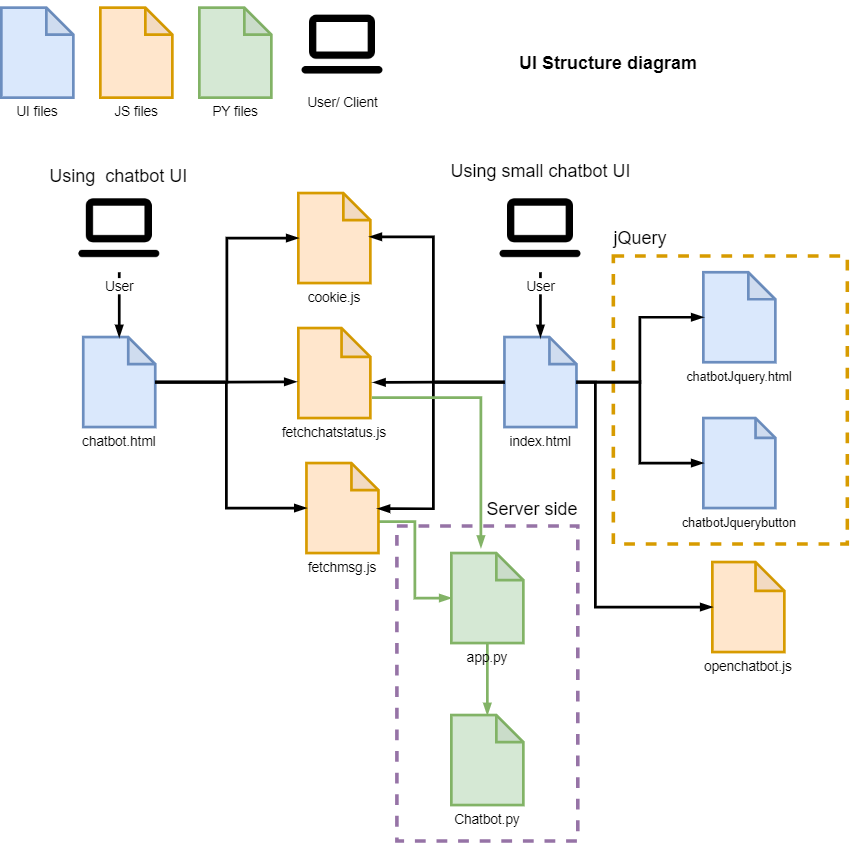

The diagram above was exported from draw.io. Its source (the exported page's mxGraphModel, read from the mxfile embedded in the PNG):
<mxGraphModel dx="1193" dy="1867" grid="1" gridSize="10" guides="1" tooltips="1" connect="1" arrows="1" fold="1" page="1" pageScale="1" pageWidth="827" pageHeight="1169" math="0" shadow="0">
  <root>
    <mxCell id="0" />
    <mxCell id="1" parent="0" />
    <mxCell id="wmJ9qZLpq_xBiwIUnTlw-48" value="" style="rounded=0;whiteSpace=wrap;html=1;fontFamily=Helvetica;fontSize=11;labelBackgroundColor=default;fillColor=none;dashed=1;strokeWidth=4;strokeColor=#d79b00;" vertex="1" parent="1">
      <mxGeometry x="740" y="100" width="260" height="320" as="geometry" />
    </mxCell>
    <mxCell id="wmJ9qZLpq_xBiwIUnTlw-1" value="&lt;font style=&quot;font-size: 15px;&quot;&gt;chatbot.html&lt;/font&gt;" style="shape=note;whiteSpace=wrap;html=1;backgroundOutline=1;darkOpacity=0.05;fillColor=#dae8fc;strokeColor=#6c8ebf;strokeWidth=3;align=center;labelPosition=center;verticalLabelPosition=bottom;verticalAlign=top;" vertex="1" parent="1">
      <mxGeometry x="151" y="190" width="80" height="100" as="geometry" />
    </mxCell>
    <mxCell id="wmJ9qZLpq_xBiwIUnTlw-2" value="&lt;font style=&quot;font-size: 15px;&quot;&gt;UI files&lt;/font&gt;" style="shape=note;whiteSpace=wrap;html=1;backgroundOutline=1;darkOpacity=0.05;fillColor=#dae8fc;strokeColor=#6c8ebf;strokeWidth=3;align=center;labelPosition=center;verticalLabelPosition=bottom;verticalAlign=top;" vertex="1" parent="1">
      <mxGeometry x="60" y="-176" width="80" height="100" as="geometry" />
    </mxCell>
    <mxCell id="wmJ9qZLpq_xBiwIUnTlw-3" value="&lt;font style=&quot;font-size: 15px;&quot;&gt;JS files&lt;/font&gt;" style="shape=note;whiteSpace=wrap;html=1;backgroundOutline=1;darkOpacity=0.05;fillColor=#ffe6cc;strokeColor=#d79b00;strokeWidth=3;align=center;labelPosition=center;verticalLabelPosition=bottom;verticalAlign=top;" vertex="1" parent="1">
      <mxGeometry x="170" y="-176" width="80" height="100" as="geometry" />
    </mxCell>
    <mxCell id="wmJ9qZLpq_xBiwIUnTlw-4" value="&lt;span style=&quot;font-size: 15px;&quot;&gt;PY files&lt;/span&gt;" style="shape=note;whiteSpace=wrap;html=1;backgroundOutline=1;darkOpacity=0.05;fillColor=#d5e8d4;strokeColor=#82b366;strokeWidth=3;align=center;labelPosition=center;verticalLabelPosition=bottom;verticalAlign=top;" vertex="1" parent="1">
      <mxGeometry x="280" y="-176" width="80" height="100" as="geometry" />
    </mxCell>
    <mxCell id="wmJ9qZLpq_xBiwIUnTlw-5" value="&lt;font style=&quot;font-size: 15px;&quot;&gt;cookie.js&lt;/font&gt;" style="shape=note;whiteSpace=wrap;html=1;backgroundOutline=1;darkOpacity=0.05;fillColor=#ffe6cc;strokeColor=#d79b00;strokeWidth=3;align=center;labelPosition=center;verticalLabelPosition=bottom;verticalAlign=top;" vertex="1" parent="1">
      <mxGeometry x="390" y="30" width="80" height="100" as="geometry" />
    </mxCell>
    <mxCell id="wmJ9qZLpq_xBiwIUnTlw-10" value="&lt;font style=&quot;font-size: 15px;&quot;&gt;User/ Client&lt;/font&gt;" style="shape=image;html=1;verticalAlign=top;verticalLabelPosition=bottom;labelBackgroundColor=#ffffff;imageAspect=0;aspect=fixed;image=https://cdn2.iconfinder.com/data/icons/css-vol-2/24/laptop-128.png" vertex="1" parent="1">
      <mxGeometry x="390" y="-184" width="98" height="98" as="geometry" />
    </mxCell>
    <mxCell id="wmJ9qZLpq_xBiwIUnTlw-14" style="edgeStyle=orthogonalEdgeStyle;rounded=0;orthogonalLoop=1;jettySize=auto;html=1;strokeWidth=3;endArrow=blockThin;endFill=1;" edge="1" parent="1" source="wmJ9qZLpq_xBiwIUnTlw-12" target="wmJ9qZLpq_xBiwIUnTlw-1">
      <mxGeometry relative="1" as="geometry" />
    </mxCell>
    <mxCell id="wmJ9qZLpq_xBiwIUnTlw-12" value="&lt;font style=&quot;font-size: 15px;&quot;&gt;User&lt;/font&gt;" style="shape=image;html=1;verticalAlign=top;verticalLabelPosition=bottom;labelBackgroundColor=#ffffff;imageAspect=0;aspect=fixed;image=https://cdn2.iconfinder.com/data/icons/css-vol-2/24/laptop-128.png;strokeWidth=2;" vertex="1" parent="1">
      <mxGeometry x="142" y="20" width="98" height="98" as="geometry" />
    </mxCell>
    <mxCell id="wmJ9qZLpq_xBiwIUnTlw-15" value="&lt;font style=&quot;font-size: 15px;&quot;&gt;fetchchatstatus.js&lt;/font&gt;" style="shape=note;whiteSpace=wrap;html=1;backgroundOutline=1;darkOpacity=0.05;fillColor=#ffe6cc;strokeColor=#d79b00;strokeWidth=3;align=center;size=32;verticalAlign=top;labelPosition=center;verticalLabelPosition=bottom;" vertex="1" parent="1">
      <mxGeometry x="390" y="180" width="80" height="100" as="geometry" />
    </mxCell>
    <mxCell id="wmJ9qZLpq_xBiwIUnTlw-39" style="edgeStyle=orthogonalEdgeStyle;rounded=0;orthogonalLoop=1;jettySize=auto;html=1;exitX=0;exitY=0;exitDx=80;exitDy=65;exitPerimeter=0;strokeColor=#82b366;strokeWidth=3;align=center;verticalAlign=middle;fontFamily=Helvetica;fontSize=11;fontColor=default;labelBackgroundColor=default;endArrow=blockThin;endFill=1;fillColor=#d5e8d4;" edge="1" parent="1" source="wmJ9qZLpq_xBiwIUnTlw-16" target="wmJ9qZLpq_xBiwIUnTlw-36">
      <mxGeometry relative="1" as="geometry" />
    </mxCell>
    <UserObject label="&lt;font style=&quot;font-size: 15px;&quot;&gt;fetchmsg.js&lt;/font&gt;" link="fetchmsg.js" id="wmJ9qZLpq_xBiwIUnTlw-16">
      <mxCell style="shape=note;whiteSpace=wrap;html=1;backgroundOutline=1;darkOpacity=0.05;fillColor=#ffe6cc;strokeColor=#d79b00;strokeWidth=3;align=center;labelPosition=center;verticalLabelPosition=bottom;verticalAlign=top;" vertex="1" parent="1">
        <mxGeometry x="399" y="330" width="80" height="100" as="geometry" />
      </mxCell>
    </UserObject>
    <mxCell id="wmJ9qZLpq_xBiwIUnTlw-21" style="edgeStyle=orthogonalEdgeStyle;rounded=0;orthogonalLoop=1;jettySize=auto;html=1;entryX=0;entryY=0.5;entryDx=0;entryDy=0;entryPerimeter=0;strokeColor=default;strokeWidth=3;align=center;verticalAlign=middle;fontFamily=Helvetica;fontSize=11;fontColor=default;labelBackgroundColor=default;endArrow=blockThin;endFill=1;" edge="1" parent="1" source="wmJ9qZLpq_xBiwIUnTlw-1" target="wmJ9qZLpq_xBiwIUnTlw-5">
      <mxGeometry relative="1" as="geometry" />
    </mxCell>
    <mxCell id="wmJ9qZLpq_xBiwIUnTlw-23" style="edgeStyle=orthogonalEdgeStyle;rounded=0;orthogonalLoop=1;jettySize=auto;html=1;entryX=-0.027;entryY=0.597;entryDx=0;entryDy=0;entryPerimeter=0;strokeColor=default;strokeWidth=3;align=center;verticalAlign=middle;fontFamily=Helvetica;fontSize=11;fontColor=default;labelBackgroundColor=default;endArrow=blockThin;endFill=1;" edge="1" parent="1" source="wmJ9qZLpq_xBiwIUnTlw-1" target="wmJ9qZLpq_xBiwIUnTlw-15">
      <mxGeometry relative="1" as="geometry" />
    </mxCell>
    <mxCell id="wmJ9qZLpq_xBiwIUnTlw-24" style="edgeStyle=orthogonalEdgeStyle;rounded=0;orthogonalLoop=1;jettySize=auto;html=1;entryX=0;entryY=0.5;entryDx=0;entryDy=0;entryPerimeter=0;strokeColor=default;strokeWidth=3;align=center;verticalAlign=middle;fontFamily=Helvetica;fontSize=11;fontColor=default;labelBackgroundColor=default;endArrow=blockThin;endFill=1;" edge="1" parent="1" source="wmJ9qZLpq_xBiwIUnTlw-1" target="wmJ9qZLpq_xBiwIUnTlw-16">
      <mxGeometry relative="1" as="geometry">
        <Array as="points">
          <mxPoint x="310" y="240" />
          <mxPoint x="310" y="380" />
        </Array>
      </mxGeometry>
    </mxCell>
    <mxCell id="wmJ9qZLpq_xBiwIUnTlw-25" value="&lt;span style=&quot;font-size: 15px;&quot;&gt;index.html&lt;/span&gt;" style="shape=note;whiteSpace=wrap;html=1;backgroundOutline=1;darkOpacity=0.05;fillColor=#dae8fc;strokeColor=#6c8ebf;strokeWidth=3;align=center;labelPosition=center;verticalLabelPosition=bottom;verticalAlign=top;" vertex="1" parent="1">
      <mxGeometry x="619" y="190" width="80" height="100" as="geometry" />
    </mxCell>
    <mxCell id="wmJ9qZLpq_xBiwIUnTlw-26" style="edgeStyle=orthogonalEdgeStyle;rounded=0;orthogonalLoop=1;jettySize=auto;html=1;strokeWidth=3;endArrow=blockThin;endFill=1;" edge="1" parent="1" source="wmJ9qZLpq_xBiwIUnTlw-27" target="wmJ9qZLpq_xBiwIUnTlw-25">
      <mxGeometry relative="1" as="geometry" />
    </mxCell>
    <mxCell id="wmJ9qZLpq_xBiwIUnTlw-27" value="&lt;font style=&quot;font-size: 15px;&quot;&gt;User&lt;/font&gt;" style="shape=image;html=1;verticalAlign=top;verticalLabelPosition=bottom;labelBackgroundColor=#ffffff;imageAspect=0;aspect=fixed;image=https://cdn2.iconfinder.com/data/icons/css-vol-2/24/laptop-128.png;strokeWidth=2;" vertex="1" parent="1">
      <mxGeometry x="610" y="20" width="98" height="98" as="geometry" />
    </mxCell>
    <mxCell id="wmJ9qZLpq_xBiwIUnTlw-33" style="edgeStyle=orthogonalEdgeStyle;rounded=0;orthogonalLoop=1;jettySize=auto;html=1;entryX=1.042;entryY=0.604;entryDx=0;entryDy=0;entryPerimeter=0;strokeColor=default;strokeWidth=3;align=center;verticalAlign=middle;fontFamily=Helvetica;fontSize=11;fontColor=default;labelBackgroundColor=default;endArrow=blockThin;endFill=1;" edge="1" parent="1" source="wmJ9qZLpq_xBiwIUnTlw-25" target="wmJ9qZLpq_xBiwIUnTlw-15">
      <mxGeometry relative="1" as="geometry" />
    </mxCell>
    <mxCell id="wmJ9qZLpq_xBiwIUnTlw-34" style="edgeStyle=orthogonalEdgeStyle;rounded=0;orthogonalLoop=1;jettySize=auto;html=1;entryX=0.991;entryY=0.486;entryDx=0;entryDy=0;entryPerimeter=0;strokeColor=default;strokeWidth=3;align=center;verticalAlign=middle;fontFamily=Helvetica;fontSize=11;fontColor=default;labelBackgroundColor=default;endArrow=blockThin;endFill=1;" edge="1" parent="1" source="wmJ9qZLpq_xBiwIUnTlw-25" target="wmJ9qZLpq_xBiwIUnTlw-5">
      <mxGeometry relative="1" as="geometry">
        <Array as="points">
          <mxPoint x="540" y="240" />
          <mxPoint x="540" y="79" />
        </Array>
      </mxGeometry>
    </mxCell>
    <mxCell id="wmJ9qZLpq_xBiwIUnTlw-35" style="edgeStyle=orthogonalEdgeStyle;rounded=0;orthogonalLoop=1;jettySize=auto;html=1;entryX=0.992;entryY=0.507;entryDx=0;entryDy=0;entryPerimeter=0;strokeColor=default;strokeWidth=3;align=center;verticalAlign=middle;fontFamily=Helvetica;fontSize=11;fontColor=default;labelBackgroundColor=default;endArrow=blockThin;endFill=1;" edge="1" parent="1" source="wmJ9qZLpq_xBiwIUnTlw-25" target="wmJ9qZLpq_xBiwIUnTlw-16">
      <mxGeometry relative="1" as="geometry">
        <Array as="points">
          <mxPoint x="540" y="240" />
          <mxPoint x="540" y="381" />
        </Array>
      </mxGeometry>
    </mxCell>
    <mxCell id="wmJ9qZLpq_xBiwIUnTlw-41" style="edgeStyle=orthogonalEdgeStyle;rounded=0;orthogonalLoop=1;jettySize=auto;html=1;strokeColor=#82b366;strokeWidth=3;align=center;verticalAlign=middle;fontFamily=Helvetica;fontSize=11;fontColor=default;labelBackgroundColor=default;endArrow=blockThin;endFill=1;fillColor=#d5e8d4;" edge="1" parent="1" source="wmJ9qZLpq_xBiwIUnTlw-36" target="wmJ9qZLpq_xBiwIUnTlw-40">
      <mxGeometry relative="1" as="geometry" />
    </mxCell>
    <mxCell id="wmJ9qZLpq_xBiwIUnTlw-38" style="edgeStyle=orthogonalEdgeStyle;rounded=0;orthogonalLoop=1;jettySize=auto;html=1;entryX=0.411;entryY=-0.06;entryDx=0;entryDy=0;entryPerimeter=0;strokeColor=#82b366;strokeWidth=3;align=center;verticalAlign=middle;fontFamily=Helvetica;fontSize=11;fontColor=#B9E0A5;labelBackgroundColor=default;endArrow=blockThin;endFill=1;fillColor=#d5e8d4;exitX=1.022;exitY=0.773;exitDx=0;exitDy=0;exitPerimeter=0;" edge="1" parent="1" source="wmJ9qZLpq_xBiwIUnTlw-15" target="wmJ9qZLpq_xBiwIUnTlw-36">
      <mxGeometry relative="1" as="geometry">
        <Array as="points">
          <mxPoint x="593" y="257" />
        </Array>
      </mxGeometry>
    </mxCell>
    <mxCell id="wmJ9qZLpq_xBiwIUnTlw-40" value="&lt;span style=&quot;font-size: 15px;&quot;&gt;Chatbot.py&lt;/span&gt;&lt;div&gt;&lt;span style=&quot;font-size: 15px;&quot;&gt;&lt;br&gt;&lt;/span&gt;&lt;/div&gt;" style="shape=note;whiteSpace=wrap;html=1;backgroundOutline=1;darkOpacity=0.05;fillColor=#d5e8d4;strokeColor=#82b366;strokeWidth=3;align=center;labelPosition=center;verticalLabelPosition=bottom;verticalAlign=top;" vertex="1" parent="1">
      <mxGeometry x="560" y="610" width="80" height="100" as="geometry" />
    </mxCell>
    <mxCell id="wmJ9qZLpq_xBiwIUnTlw-36" value="&lt;span style=&quot;font-size: 15px;&quot;&gt;app.py&lt;/span&gt;" style="shape=note;whiteSpace=wrap;html=1;backgroundOutline=1;darkOpacity=0.05;fillColor=#d5e8d4;strokeColor=#82b366;strokeWidth=3;align=center;labelPosition=center;verticalLabelPosition=bottom;verticalAlign=top;horizontal=1;" vertex="1" parent="1">
      <mxGeometry x="560" y="430" width="80" height="100" as="geometry" />
    </mxCell>
    <mxCell id="wmJ9qZLpq_xBiwIUnTlw-43" value="&lt;div style=&quot;font-size: 14px; line-height: 19px; white-space: pre;&quot;&gt;&lt;font face=&quot;Helvetica&quot;&gt;chatbotJquery.html&lt;/font&gt;&lt;/div&gt;" style="shape=note;whiteSpace=wrap;html=1;backgroundOutline=1;darkOpacity=0.05;fillColor=#dae8fc;strokeColor=#6c8ebf;strokeWidth=3;align=center;labelPosition=center;verticalLabelPosition=bottom;verticalAlign=top;" vertex="1" parent="1">
      <mxGeometry x="840" y="118" width="80" height="100" as="geometry" />
    </mxCell>
    <mxCell id="wmJ9qZLpq_xBiwIUnTlw-44" value="&lt;div style=&quot;font-size: 14px; line-height: 19px; white-space: pre;&quot;&gt;&lt;div style=&quot;line-height: 19px;&quot;&gt;&lt;font face=&quot;Helvetica&quot;&gt;chatbotJquerybutton&lt;/font&gt;&lt;/div&gt;&lt;/div&gt;" style="shape=note;whiteSpace=wrap;html=1;backgroundOutline=1;darkOpacity=0.05;fillColor=#dae8fc;strokeColor=#6c8ebf;strokeWidth=3;align=center;labelPosition=center;verticalLabelPosition=bottom;verticalAlign=top;size=22;" vertex="1" parent="1">
      <mxGeometry x="840" y="280" width="80" height="100" as="geometry" />
    </mxCell>
    <mxCell id="wmJ9qZLpq_xBiwIUnTlw-45" style="edgeStyle=orthogonalEdgeStyle;rounded=0;orthogonalLoop=1;jettySize=auto;html=1;entryX=0;entryY=0.5;entryDx=0;entryDy=0;entryPerimeter=0;strokeColor=default;strokeWidth=3;align=center;verticalAlign=middle;fontFamily=Helvetica;fontSize=11;fontColor=default;labelBackgroundColor=default;endArrow=blockThin;endFill=1;" edge="1" parent="1" source="wmJ9qZLpq_xBiwIUnTlw-25" target="wmJ9qZLpq_xBiwIUnTlw-43">
      <mxGeometry relative="1" as="geometry" />
    </mxCell>
    <mxCell id="wmJ9qZLpq_xBiwIUnTlw-46" style="edgeStyle=orthogonalEdgeStyle;rounded=0;orthogonalLoop=1;jettySize=auto;html=1;entryX=0;entryY=0.5;entryDx=0;entryDy=0;entryPerimeter=0;strokeColor=default;strokeWidth=3;align=center;verticalAlign=middle;fontFamily=Helvetica;fontSize=11;fontColor=default;labelBackgroundColor=default;endArrow=blockThin;endFill=1;" edge="1" parent="1" source="wmJ9qZLpq_xBiwIUnTlw-25" target="wmJ9qZLpq_xBiwIUnTlw-44">
      <mxGeometry relative="1" as="geometry" />
    </mxCell>
    <mxCell id="wmJ9qZLpq_xBiwIUnTlw-49" value="&lt;font style=&quot;font-size: 20px;&quot;&gt;jQuery&lt;/font&gt;" style="text;html=1;align=center;verticalAlign=middle;whiteSpace=wrap;rounded=0;fontFamily=Helvetica;fontSize=11;fontColor=default;labelBackgroundColor=default;" vertex="1" parent="1">
      <mxGeometry x="740" y="64" width="60" height="30" as="geometry" />
    </mxCell>
    <mxCell id="wmJ9qZLpq_xBiwIUnTlw-50" value="&lt;span style=&quot;font-size: 15px;&quot;&gt;openchatbot.js&lt;/span&gt;" style="shape=note;whiteSpace=wrap;html=1;backgroundOutline=1;darkOpacity=0.05;fillColor=#ffe6cc;strokeColor=#d79b00;strokeWidth=3;align=center;size=32;verticalAlign=top;labelPosition=center;verticalLabelPosition=bottom;" vertex="1" parent="1">
      <mxGeometry x="850" y="440" width="80" height="100" as="geometry" />
    </mxCell>
    <mxCell id="wmJ9qZLpq_xBiwIUnTlw-52" value="" style="rounded=0;whiteSpace=wrap;html=1;fontFamily=Helvetica;fontSize=11;labelBackgroundColor=default;fillColor=none;strokeColor=#9673a6;dashed=1;strokeWidth=4;" vertex="1" parent="1">
      <mxGeometry x="499.5" y="400" width="201" height="350" as="geometry" />
    </mxCell>
    <mxCell id="wmJ9qZLpq_xBiwIUnTlw-51" style="edgeStyle=orthogonalEdgeStyle;rounded=0;orthogonalLoop=1;jettySize=auto;html=1;entryX=0;entryY=0.5;entryDx=0;entryDy=0;entryPerimeter=0;strokeColor=default;strokeWidth=3;align=center;verticalAlign=middle;fontFamily=Helvetica;fontSize=11;fontColor=default;labelBackgroundColor=default;endArrow=blockThin;endFill=1;" edge="1" parent="1" source="wmJ9qZLpq_xBiwIUnTlw-25" target="wmJ9qZLpq_xBiwIUnTlw-50">
      <mxGeometry relative="1" as="geometry">
        <Array as="points">
          <mxPoint x="720" y="240" />
          <mxPoint x="720" y="490" />
        </Array>
      </mxGeometry>
    </mxCell>
    <mxCell id="wmJ9qZLpq_xBiwIUnTlw-53" value="&lt;font style=&quot;font-size: 20px;&quot;&gt;Server side&lt;/font&gt;" style="text;html=1;align=center;verticalAlign=middle;whiteSpace=wrap;rounded=0;fontFamily=Helvetica;fontSize=11;fontColor=default;labelBackgroundColor=default;" vertex="1" parent="1">
      <mxGeometry x="580" y="365" width="140" height="30" as="geometry" />
    </mxCell>
    <mxCell id="wmJ9qZLpq_xBiwIUnTlw-54" value="&lt;span style=&quot;font-size: 20px;&quot;&gt;Using small chatbot UI&lt;/span&gt;" style="text;html=1;align=center;verticalAlign=middle;whiteSpace=wrap;rounded=0;fontFamily=Helvetica;fontSize=11;fontColor=default;labelBackgroundColor=default;" vertex="1" parent="1">
      <mxGeometry x="543.5" y="-10" width="231" height="30" as="geometry" />
    </mxCell>
    <mxCell id="wmJ9qZLpq_xBiwIUnTlw-55" value="&lt;span style=&quot;font-size: 20px;&quot;&gt;Using&amp;nbsp; chatbot UI&lt;/span&gt;" style="text;html=1;align=center;verticalAlign=middle;whiteSpace=wrap;rounded=0;fontFamily=Helvetica;fontSize=11;fontColor=default;labelBackgroundColor=default;" vertex="1" parent="1">
      <mxGeometry x="75.5" width="231" height="20" as="geometry" />
    </mxCell>
    <mxCell id="wmJ9qZLpq_xBiwIUnTlw-57" value="&lt;span style=&quot;font-size: 20px;&quot;&gt;&lt;b&gt;UI Structure diagram&lt;/b&gt;&lt;/span&gt;" style="text;html=1;align=center;verticalAlign=middle;whiteSpace=wrap;rounded=0;fontFamily=Helvetica;fontSize=11;fontColor=default;labelBackgroundColor=default;" vertex="1" parent="1">
      <mxGeometry x="619" y="-130" width="231" height="30" as="geometry" />
    </mxCell>
  </root>
</mxGraphModel>